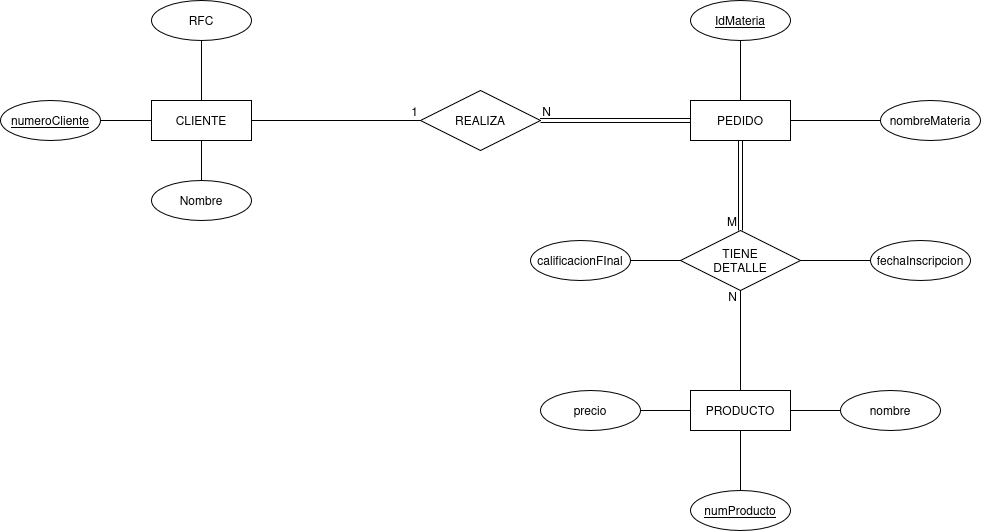

The diagram above was exported from draw.io. Its source (the exported page's mxGraphModel, read from the mxfile embedded in the PNG):
<mxGraphModel dx="1746" dy="497" grid="1" gridSize="10" guides="1" tooltips="1" connect="1" arrows="1" fold="1" page="1" pageScale="1" pageWidth="850" pageHeight="1100" math="0" shadow="0">
  <root>
    <mxCell id="0" />
    <mxCell id="1" parent="0" />
    <mxCell id="GPi6xcCzpbe80ibaNCkJ-1" parent="1" style="whiteSpace=wrap;html=1;align=center;" value="PEDIDO" vertex="1">
      <mxGeometry height="40" width="100" x="620" y="280" as="geometry" />
    </mxCell>
    <mxCell id="GPi6xcCzpbe80ibaNCkJ-2" parent="1" style="whiteSpace=wrap;html=1;align=center;" value="CLIENTE" vertex="1">
      <mxGeometry height="40" width="100" x="81" y="280" as="geometry" />
    </mxCell>
    <mxCell id="GPi6xcCzpbe80ibaNCkJ-3" parent="1" style="shape=rhombus;perimeter=rhombusPerimeter;whiteSpace=wrap;html=1;align=center;" value="REALIZA" vertex="1">
      <mxGeometry height="60" width="120" x="350" y="270" as="geometry" />
    </mxCell>
    <mxCell id="GPi6xcCzpbe80ibaNCkJ-12" parent="1" style="ellipse;whiteSpace=wrap;html=1;align=center;" value="RFC" vertex="1">
      <mxGeometry height="40" width="100" x="81" y="180" as="geometry" />
    </mxCell>
    <mxCell id="GPi6xcCzpbe80ibaNCkJ-13" parent="1" style="ellipse;whiteSpace=wrap;html=1;align=center;fontStyle=4;" value="numeroCliente" vertex="1">
      <mxGeometry height="40" width="100" x="-70" y="280" as="geometry" />
    </mxCell>
    <mxCell id="GPi6xcCzpbe80ibaNCkJ-14" edge="1" parent="1" source="GPi6xcCzpbe80ibaNCkJ-13" style="endArrow=none;html=1;rounded=0;entryX=0;entryY=0.5;entryDx=0;entryDy=0;exitX=1;exitY=0.5;exitDx=0;exitDy=0;" target="GPi6xcCzpbe80ibaNCkJ-2" value="">
      <mxGeometry relative="1" as="geometry">
        <mxPoint y="220" as="sourcePoint" />
        <mxPoint x="160" y="220" as="targetPoint" />
      </mxGeometry>
    </mxCell>
    <mxCell id="GPi6xcCzpbe80ibaNCkJ-15" edge="1" parent="1" source="GPi6xcCzpbe80ibaNCkJ-12" style="endArrow=none;html=1;rounded=0;entryX=0.5;entryY=0;entryDx=0;entryDy=0;exitX=0.5;exitY=1;exitDx=0;exitDy=0;exitPerimeter=0;" target="GPi6xcCzpbe80ibaNCkJ-2" value="">
      <mxGeometry relative="1" as="geometry">
        <mxPoint x="180" y="210" as="sourcePoint" />
        <mxPoint x="260" y="270" as="targetPoint" />
      </mxGeometry>
    </mxCell>
    <mxCell id="GPi6xcCzpbe80ibaNCkJ-18" parent="1" style="ellipse;whiteSpace=wrap;html=1;align=center;" value="Nombre" vertex="1">
      <mxGeometry height="40" width="100" x="81" y="360" as="geometry" />
    </mxCell>
    <mxCell id="GPi6xcCzpbe80ibaNCkJ-19" edge="1" parent="1" source="GPi6xcCzpbe80ibaNCkJ-18" style="endArrow=none;html=1;rounded=0;entryX=0.5;entryY=1;entryDx=0;entryDy=0;exitX=0.5;exitY=0;exitDx=0;exitDy=0;" target="GPi6xcCzpbe80ibaNCkJ-2" value="">
      <mxGeometry relative="1" as="geometry">
        <mxPoint x="260" y="460" as="sourcePoint" />
        <mxPoint x="340" y="520" as="targetPoint" />
      </mxGeometry>
    </mxCell>
    <mxCell id="GPi6xcCzpbe80ibaNCkJ-37" parent="1" style="ellipse;whiteSpace=wrap;html=1;align=center;" value="nombreMateria" vertex="1">
      <mxGeometry height="40" width="100" x="810" y="280" as="geometry" />
    </mxCell>
    <mxCell id="GPi6xcCzpbe80ibaNCkJ-40" edge="1" parent="1" source="GPi6xcCzpbe80ibaNCkJ-1" style="endArrow=none;html=1;rounded=0;entryX=0;entryY=0.5;entryDx=0;entryDy=0;exitX=1;exitY=0.5;exitDx=0;exitDy=0;" target="GPi6xcCzpbe80ibaNCkJ-37" value="">
      <mxGeometry relative="1" as="geometry">
        <mxPoint x="810" y="490" as="sourcePoint" />
        <mxPoint x="890" y="550" as="targetPoint" />
      </mxGeometry>
    </mxCell>
    <mxCell id="GPi6xcCzpbe80ibaNCkJ-41" edge="1" parent="1" source="r9wPfv2E4Y5HEFHEsnU--1" style="endArrow=none;html=1;rounded=0;entryX=0.5;entryY=0;entryDx=0;entryDy=0;exitX=0.5;exitY=1;exitDx=0;exitDy=0;" target="GPi6xcCzpbe80ibaNCkJ-1" value="">
      <mxGeometry relative="1" as="geometry">
        <mxPoint x="670" y="200" as="sourcePoint" />
        <mxPoint x="920" y="490" as="targetPoint" />
      </mxGeometry>
    </mxCell>
    <mxCell id="r9wPfv2E4Y5HEFHEsnU--1" parent="1" style="ellipse;whiteSpace=wrap;html=1;align=center;fontStyle=4;" value="IdMateria" vertex="1">
      <mxGeometry height="40" width="100" x="620" y="180" as="geometry" />
    </mxCell>
    <mxCell id="r9wPfv2E4Y5HEFHEsnU--2" edge="1" parent="1" source="GPi6xcCzpbe80ibaNCkJ-3" style="shape=link;html=1;rounded=0;exitX=1;exitY=0.5;exitDx=0;exitDy=0;entryX=0;entryY=0.5;entryDx=0;entryDy=0;" target="GPi6xcCzpbe80ibaNCkJ-1" value="">
      <mxGeometry relative="1" as="geometry">
        <mxPoint x="250" y="340" as="sourcePoint" />
        <mxPoint x="320" y="350" as="targetPoint" />
      </mxGeometry>
    </mxCell>
    <mxCell id="r9wPfv2E4Y5HEFHEsnU--3" connectable="0" parent="r9wPfv2E4Y5HEFHEsnU--2" style="resizable=0;html=1;whiteSpace=wrap;align=right;verticalAlign=bottom;" value="N" vertex="1">
      <mxGeometry relative="1" x="1" as="geometry">
        <mxPoint x="-138" as="offset" />
      </mxGeometry>
    </mxCell>
    <mxCell id="r9wPfv2E4Y5HEFHEsnU--8" edge="1" parent="1" source="GPi6xcCzpbe80ibaNCkJ-2" style="endArrow=none;html=1;rounded=0;exitX=1;exitY=0.5;exitDx=0;exitDy=0;entryX=0;entryY=0.5;entryDx=0;entryDy=0;" target="GPi6xcCzpbe80ibaNCkJ-3" value="">
      <mxGeometry relative="1" as="geometry">
        <mxPoint x="520" y="360" as="sourcePoint" />
        <mxPoint x="680" y="360" as="targetPoint" />
      </mxGeometry>
    </mxCell>
    <mxCell id="r9wPfv2E4Y5HEFHEsnU--9" connectable="0" parent="r9wPfv2E4Y5HEFHEsnU--8" style="resizable=0;html=1;whiteSpace=wrap;align=right;verticalAlign=bottom;" value="1" vertex="1">
      <mxGeometry relative="1" x="1" as="geometry">
        <mxPoint x="-1" as="offset" />
      </mxGeometry>
    </mxCell>
    <mxCell id="r9wPfv2E4Y5HEFHEsnU--13" edge="1" parent="1" source="r9wPfv2E4Y5HEFHEsnU--16" style="edgeStyle=orthogonalEdgeStyle;rounded=0;orthogonalLoop=1;jettySize=auto;html=1;endArrow=none;endFill=0;exitX=0;exitY=0.5;exitDx=0;exitDy=0;entryX=1;entryY=0.5;entryDx=0;entryDy=0;" target="r9wPfv2E4Y5HEFHEsnU--22">
      <mxGeometry relative="1" as="geometry">
        <mxPoint x="410.00000000000045" y="250" as="sourcePoint" />
        <mxPoint x="510" y="400" as="targetPoint" />
      </mxGeometry>
    </mxCell>
    <mxCell id="r9wPfv2E4Y5HEFHEsnU--16" parent="1" style="ellipse;whiteSpace=wrap;html=1;align=center;" value="fechaInscripcion" vertex="1">
      <mxGeometry height="40" width="100" x="800" y="420" as="geometry" />
    </mxCell>
    <mxCell id="r9wPfv2E4Y5HEFHEsnU--20" edge="1" parent="1" source="r9wPfv2E4Y5HEFHEsnU--19" style="edgeStyle=orthogonalEdgeStyle;rounded=0;orthogonalLoop=1;jettySize=auto;html=1;endArrow=none;endFill=0;entryX=0;entryY=0.5;entryDx=0;entryDy=0;" target="r9wPfv2E4Y5HEFHEsnU--22" value="">
      <mxGeometry relative="1" as="geometry">
        <mxPoint x="470" y="370" as="targetPoint" />
      </mxGeometry>
    </mxCell>
    <mxCell id="r9wPfv2E4Y5HEFHEsnU--19" parent="1" style="ellipse;whiteSpace=wrap;html=1;align=center;" value="calificacionFInal" vertex="1">
      <mxGeometry height="40" width="100" x="460" y="420" as="geometry" />
    </mxCell>
    <mxCell id="r9wPfv2E4Y5HEFHEsnU--22" parent="1" style="shape=rhombus;perimeter=rhombusPerimeter;whiteSpace=wrap;html=1;align=center;" value="&lt;div&gt;TIENE&lt;/div&gt;&lt;div&gt;DETALLE&lt;/div&gt;" vertex="1">
      <mxGeometry height="60" width="120" x="610" y="410" as="geometry" />
    </mxCell>
    <mxCell id="r9wPfv2E4Y5HEFHEsnU--24" edge="1" parent="1" source="GPi6xcCzpbe80ibaNCkJ-1" style="shape=link;html=1;rounded=0;exitX=0.5;exitY=1;exitDx=0;exitDy=0;entryX=0.5;entryY=0;entryDx=0;entryDy=0;" target="r9wPfv2E4Y5HEFHEsnU--22" value="">
      <mxGeometry relative="1" as="geometry">
        <mxPoint x="500" y="460" as="sourcePoint" />
        <mxPoint x="660" y="460" as="targetPoint" />
      </mxGeometry>
    </mxCell>
    <mxCell id="r9wPfv2E4Y5HEFHEsnU--25" connectable="0" parent="r9wPfv2E4Y5HEFHEsnU--24" style="resizable=0;html=1;whiteSpace=wrap;align=right;verticalAlign=bottom;" value="&lt;div&gt;M&lt;/div&gt;" vertex="1">
      <mxGeometry relative="1" x="1" as="geometry">
        <mxPoint x="-2" as="offset" />
      </mxGeometry>
    </mxCell>
    <mxCell id="r9wPfv2E4Y5HEFHEsnU--26" parent="1" style="whiteSpace=wrap;html=1;align=center;" value="PRODUCTO" vertex="1">
      <mxGeometry height="40" width="100" x="620" y="570" as="geometry" />
    </mxCell>
    <mxCell id="r9wPfv2E4Y5HEFHEsnU--30" edge="1" parent="1" source="r9wPfv2E4Y5HEFHEsnU--26" style="endArrow=none;html=1;rounded=0;entryX=0.5;entryY=1;entryDx=0;entryDy=0;exitX=0.5;exitY=0;exitDx=0;exitDy=0;" target="r9wPfv2E4Y5HEFHEsnU--22" value="">
      <mxGeometry relative="1" as="geometry">
        <mxPoint x="500" y="550" as="sourcePoint" />
        <mxPoint x="660" y="550" as="targetPoint" />
      </mxGeometry>
    </mxCell>
    <mxCell id="r9wPfv2E4Y5HEFHEsnU--31" connectable="0" parent="r9wPfv2E4Y5HEFHEsnU--30" style="resizable=0;html=1;whiteSpace=wrap;align=right;verticalAlign=bottom;" value="N" vertex="1">
      <mxGeometry relative="1" x="1" as="geometry">
        <mxPoint x="-2" y="15" as="offset" />
      </mxGeometry>
    </mxCell>
    <mxCell id="r9wPfv2E4Y5HEFHEsnU--35" edge="1" parent="1" source="r9wPfv2E4Y5HEFHEsnU--32" style="edgeStyle=orthogonalEdgeStyle;rounded=0;orthogonalLoop=1;jettySize=auto;html=1;endArrow=none;endFill=0;" target="r9wPfv2E4Y5HEFHEsnU--26" value="">
      <mxGeometry relative="1" as="geometry" />
    </mxCell>
    <mxCell id="r9wPfv2E4Y5HEFHEsnU--32" parent="1" style="ellipse;whiteSpace=wrap;html=1;align=center;fontStyle=4;" value="numProducto" vertex="1">
      <mxGeometry height="40" width="100" x="620" y="670" as="geometry" />
    </mxCell>
    <mxCell id="r9wPfv2E4Y5HEFHEsnU--36" edge="1" parent="1" source="r9wPfv2E4Y5HEFHEsnU--33" style="edgeStyle=orthogonalEdgeStyle;rounded=0;orthogonalLoop=1;jettySize=auto;html=1;endArrow=none;endFill=0;" target="r9wPfv2E4Y5HEFHEsnU--26" value="">
      <mxGeometry relative="1" as="geometry" />
    </mxCell>
    <mxCell id="r9wPfv2E4Y5HEFHEsnU--33" parent="1" style="ellipse;whiteSpace=wrap;html=1;align=center;" value="precio" vertex="1">
      <mxGeometry height="40" width="100" x="470" y="570" as="geometry" />
    </mxCell>
    <mxCell id="r9wPfv2E4Y5HEFHEsnU--37" edge="1" parent="1" source="r9wPfv2E4Y5HEFHEsnU--34" style="edgeStyle=orthogonalEdgeStyle;rounded=0;orthogonalLoop=1;jettySize=auto;html=1;endArrow=none;endFill=0;" target="r9wPfv2E4Y5HEFHEsnU--26" value="">
      <mxGeometry relative="1" as="geometry" />
    </mxCell>
    <mxCell id="r9wPfv2E4Y5HEFHEsnU--34" parent="1" style="ellipse;whiteSpace=wrap;html=1;align=center;" value="nombre" vertex="1">
      <mxGeometry height="40" width="100" x="770" y="570" as="geometry" />
    </mxCell>
  </root>
</mxGraphModel>